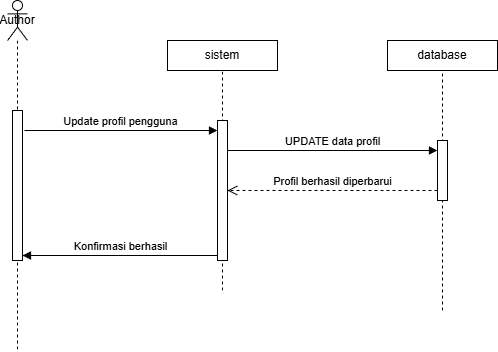

The diagram above was exported from draw.io. Its source (the exported page's mxGraphModel, read from the mxfile embedded in the PNG):
<mxGraphModel dx="1090" dy="549" grid="1" gridSize="10" guides="1" tooltips="1" connect="1" arrows="1" fold="1" page="1" pageScale="1" pageWidth="850" pageHeight="1100" math="0" shadow="0">
  <root>
    <mxCell id="0" />
    <mxCell id="1" parent="0" />
    <mxCell id="FKJcoHw24UTqO4DLhzfe-1" parent="1" style="shape=umlLifeline;perimeter=lifelinePerimeter;whiteSpace=wrap;html=1;container=1;dropTarget=0;collapsible=0;recursiveResize=0;outlineConnect=0;portConstraint=eastwest;newEdgeStyle={&quot;curved&quot;:0,&quot;rounded&quot;:0};participant=umlActor;" value="Author" vertex="1">
      <mxGeometry height="350" width="20" x="90" y="130" as="geometry" />
    </mxCell>
    <mxCell id="FKJcoHw24UTqO4DLhzfe-2" parent="FKJcoHw24UTqO4DLhzfe-1" style="html=1;points=[[0,0,0,0,5],[0,1,0,0,-5],[1,0,0,0,5],[1,1,0,0,-5]];perimeter=orthogonalPerimeter;outlineConnect=0;targetShapes=umlLifeline;portConstraint=eastwest;newEdgeStyle={&quot;curved&quot;:0,&quot;rounded&quot;:0};" value="" vertex="1">
      <mxGeometry height="150" width="10" x="5" y="110" as="geometry" />
    </mxCell>
    <mxCell id="FKJcoHw24UTqO4DLhzfe-5" parent="1" style="html=1;whiteSpace=wrap;" value="sistem" vertex="1">
      <mxGeometry height="30" width="110" x="250" y="170" as="geometry" />
    </mxCell>
    <mxCell id="FKJcoHw24UTqO4DLhzfe-6" parent="1" style="html=1;whiteSpace=wrap;" value="database" vertex="1">
      <mxGeometry height="30" width="110" x="470" y="170" as="geometry" />
    </mxCell>
    <mxCell id="FKJcoHw24UTqO4DLhzfe-7" edge="1" parent="1" style="endArrow=none;dashed=1;html=1;rounded=0;entryX=0.5;entryY=1;entryDx=0;entryDy=0;" target="FKJcoHw24UTqO4DLhzfe-5" value="">
      <mxGeometry height="50" relative="1" width="50" as="geometry">
        <mxPoint x="305" y="420" as="sourcePoint" />
        <mxPoint x="450" y="230" as="targetPoint" />
      </mxGeometry>
    </mxCell>
    <mxCell id="FKJcoHw24UTqO4DLhzfe-8" edge="1" parent="1" style="html=1;verticalAlign=bottom;endArrow=block;curved=0;rounded=0;" target="FKJcoHw24UTqO4DLhzfe-9" value="Update profil pengguna">
      <mxGeometry relative="1" width="80" as="geometry">
        <mxPoint x="107" y="260" as="sourcePoint" />
        <mxPoint x="187" y="260" as="targetPoint" />
      </mxGeometry>
    </mxCell>
    <mxCell id="FKJcoHw24UTqO4DLhzfe-9" parent="1" style="html=1;points=[[0,0,0,0,5],[0,1,0,0,-5],[1,0,0,0,5],[1,1,0,0,-5]];perimeter=orthogonalPerimeter;outlineConnect=0;targetShapes=umlLifeline;portConstraint=eastwest;newEdgeStyle={&quot;curved&quot;:0,&quot;rounded&quot;:0};" value="" vertex="1">
      <mxGeometry height="140" width="10" x="300" y="250" as="geometry" />
    </mxCell>
    <mxCell id="FKJcoHw24UTqO4DLhzfe-10" edge="1" parent="1" style="endArrow=none;dashed=1;html=1;rounded=0;entryX=0.5;entryY=1;entryDx=0;entryDy=0;" target="FKJcoHw24UTqO4DLhzfe-6" value="">
      <mxGeometry height="50" relative="1" width="50" as="geometry">
        <mxPoint x="525" y="440" as="sourcePoint" />
        <mxPoint x="300" y="210" as="targetPoint" />
      </mxGeometry>
    </mxCell>
    <mxCell id="FKJcoHw24UTqO4DLhzfe-12" edge="1" parent="1" style="html=1;verticalAlign=bottom;endArrow=block;curved=0;rounded=0;exitX=1;exitY=0.222;exitDx=0;exitDy=0;exitPerimeter=0;" value="UPDATE data profil">
      <mxGeometry relative="1" width="80" as="geometry">
        <mxPoint x="310" y="279.9999999999999" as="sourcePoint" />
        <mxPoint x="520" y="279.9999999999999" as="targetPoint" />
      </mxGeometry>
    </mxCell>
    <mxCell id="FKJcoHw24UTqO4DLhzfe-13" parent="1" style="html=1;points=[[0,0,0,0,5],[0,1,0,0,-5],[1,0,0,0,5],[1,1,0,0,-5]];perimeter=orthogonalPerimeter;outlineConnect=0;targetShapes=umlLifeline;portConstraint=eastwest;newEdgeStyle={&quot;curved&quot;:0,&quot;rounded&quot;:0};" value="" vertex="1">
      <mxGeometry height="60" width="10" x="520" y="270" as="geometry" />
    </mxCell>
    <mxCell id="FKJcoHw24UTqO4DLhzfe-14" edge="1" parent="1" source="FKJcoHw24UTqO4DLhzfe-13" style="html=1;verticalAlign=bottom;endArrow=open;dashed=1;endSize=8;curved=0;rounded=0;" value="Profil berhasil diperbarui">
      <mxGeometry relative="1" as="geometry">
        <mxPoint x="390" y="320" as="sourcePoint" />
        <mxPoint x="310" y="320" as="targetPoint" />
      </mxGeometry>
    </mxCell>
    <mxCell id="FKJcoHw24UTqO4DLhzfe-16" edge="1" parent="1" source="FKJcoHw24UTqO4DLhzfe-9" style="html=1;verticalAlign=bottom;endArrow=block;curved=0;rounded=0;exitX=0;exitY=1;exitDx=0;exitDy=-5;exitPerimeter=0;" value="Konfirmasi berhasil">
      <mxGeometry relative="1" width="80" as="geometry">
        <mxPoint x="285" y="385" as="sourcePoint" />
        <mxPoint x="105" y="385" as="targetPoint" />
      </mxGeometry>
    </mxCell>
  </root>
</mxGraphModel>